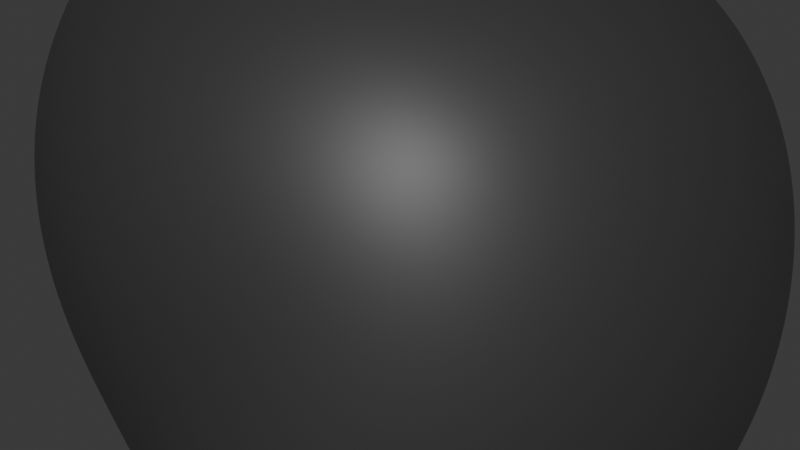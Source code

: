 # Source: Lanthanum.blend  (saved by Blender 5.0.119; exported with 4.5.12 LTS)
import bpy
from mathutils import Matrix  # noqa: F401  (used for matrix-valued properties, if any)

bpy.ops.wm.read_factory_settings(use_empty=True)
scene = bpy.context.scene
scene.name = 'Scene'

# ---- collections
col_collection = bpy.data.collections.new('Collection'); scene.collection.children.link(col_collection)

# ---- materials (node trees are filled in below, after node groups)
mat_material_001 = bpy.data.materials.new('Material.001')

# ---- material node trees
mat_material_001.use_nodes = True; mat_material_001.node_tree.nodes.clear()
_N = mat_material_001.node_tree.nodes; _L = mat_material_001.node_tree.links
n0 = _N.new('ShaderNodeBsdfPrincipled'); n0.name = 'Principled BSDF'; n0.location = (-200, 100)
n0.inputs[0].default_value = (0.03593, 0.03593, 0.03593, 1.0)
n1 = _N.new('ShaderNodeOutputMaterial'); n1.name = 'Material Output'; n1.location = (200, 100)
_L.new(n0.outputs[0], n1.inputs[0])
n1.is_active_output = True

# ---- world
world_world = bpy.data.worlds.new('World'); scene.world = world_world
world_world.use_nodes = True; world_world.node_tree.nodes.clear()
_N = world_world.node_tree.nodes; _L = world_world.node_tree.links
n0 = _N.new('ShaderNodeOutputWorld'); n0.name = 'World Output'; n0.location = (200, 100)
n1 = _N.new('ShaderNodeBackground'); n1.name = 'Background'; n1.location = (-200, 100)
n1.inputs[0].default_value = (0.05088, 0.05088, 0.05088, 1.0)
_L.new(n1.outputs[0], n0.inputs[0])
n0.is_active_output = True
world_world.color = (0.05088, 0.05088, 0.05088)
world_world.sun_shadow_jitter_overblur = 0.0

# ---- meshes
me_rock = bpy.data.meshes.new('rock')
me_rock.from_pydata([(-0.1733, -0.5969, -0.257), (0.5, -0.5, -0.5), (0.5, 0.5, -0.5), (-0.5, 0.5, -0.5), (0.5, -0.5, 0.5), (0.5, 0.5, 0.5), (-0.5, 0.5, 0.5), (-0.5, -0.5, 0.5)], [], [(0, 2, 1), (0, 3, 2), (0, 6, 3), (0, 7, 6), (0, 4, 7), (0, 1, 4), (5, 4, 1, 2), (5, 2, 3, 6), (5, 6, 7, 4)])
me_rock.polygons.foreach_set('use_smooth', [True] * 9)
_k = {(0, 2): 0.29276, (0, 1): 0.27213, (3, 6): 0.25588, (6, 7): 0.47195, (4, 7): 0.2967, (4, 5): 0.22042}
me_rock.attributes.new('crease_edge', 'FLOAT', 'EDGE').data.foreach_set('value', [_k.get((min(e.vertices), max(e.vertices)), 0.0) for e in me_rock.edges])
me_rock.materials.append(mat_material_001)
me_rock.update()

# ---- curves / text
txt_text = bpy.data.curves.new('Text', 'FONT')
txt_text.dimensions = '2D'
txt_text.body = 'La'
txt_text.extrude = 0.05

# ---- objects
ob_rock = bpy.data.objects.new('rock', me_rock)
ob_text = bpy.data.objects.new('Text', txt_text)

# ---- transforms, parenting, visibility, modifiers, constraints
ob_rock.location = (0.0, 0.0, 0.0)
_m = ob_rock.modifiers.new('Subsurf', 'SUBSURF')
_m.levels = 4
_m.render_levels = 3
_m = ob_rock.modifiers.new('Subsurf.001', 'SUBSURF')
_m.levels = 4
_m.render_levels = 3
_m = ob_rock.modifiers.new('Displace', 'DISPLACE')
_m.mid_level = 0.0
_m.strength = 0.005572
_m = ob_rock.modifiers.new('Displace.001', 'DISPLACE')
_m.mid_level = 0.0
_m.strength = 0.5242
_m = ob_rock.modifiers.new('Displace.002', 'DISPLACE')
_m.strength = 0.05177
_m = ob_rock.modifiers.new('Displace.003', 'DISPLACE')
_m.strength = 0.04759
ob_text.location = (0.4562, -0.4974, -0.2043)
ob_text.rotation_euler = (1.57, 2.22e-16, 1.573)

# ---- collection membership
col_collection.objects.link(ob_rock)
col_collection.objects.link(ob_text)

# ---- scene / render settings (as saved in the file)
scene.frame_start = 1; scene.frame_end = 250; scene.frame_set(1)
scene.render.engine = 'BLENDER_EEVEE_NEXT'
scene.render.bake_bias = 0.0
scene.render.bake_samples = 0
scene.cycles.sampling_pattern = 'TABULATED_SOBOL'
scene.eevee.use_volume_custom_range = False
bpy.context.view_layer.update()

# ---- added for rendering (the .blend has no active camera and no usable light): camera, sun
cam_auto = bpy.data.cameras.new('AutoCamera')
cam_auto.lens = 50.0
cam_auto.sensor_width = 36.0
cam_auto.clip_end = 1000.0
ob_auto_camera = bpy.data.objects.new('AutoCamera', cam_auto)
scene.collection.objects.link(ob_auto_camera)
ob_auto_camera.location = (1.78281, -2.26297, 1.51035)
ob_auto_camera.rotation_euler = (1.09748, -7.21219e-08, 0.694738)
scene.camera = ob_auto_camera
light_auto_sun = bpy.data.lights.new('AutoSun', 'SUN')
light_auto_sun.energy = 3.0
light_auto_sun.angle = 0.0523599
ob_auto_sun = bpy.data.objects.new('AutoSun', light_auto_sun)
scene.collection.objects.link(ob_auto_sun)
ob_auto_sun.rotation_euler = (0.872665, 0.174533, 0.523599)
bpy.context.view_layer.update()
